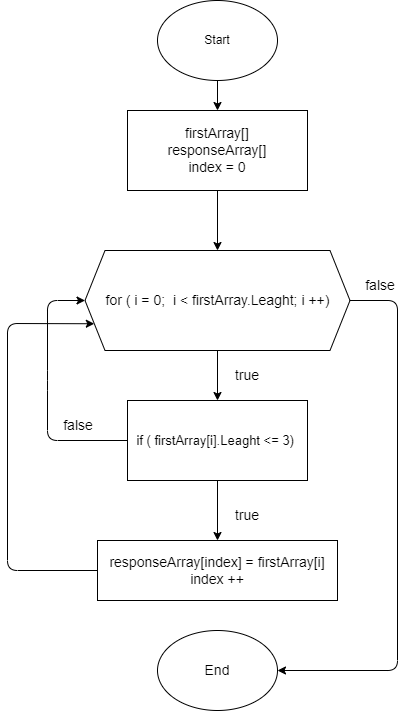

The diagram above was exported from draw.io. Its source (the exported page's mxGraphModel, read from the mxfile embedded in the PNG):
<mxGraphModel dx="613" dy="575" grid="1" gridSize="10" guides="1" tooltips="1" connect="1" arrows="1" fold="1" page="1" pageScale="1" pageWidth="827" pageHeight="1169" math="0" shadow="0">
  <root>
    <mxCell id="0" />
    <mxCell id="1" parent="0" />
    <mxCell id="15" style="edgeStyle=none;html=1;fontSize=14;" edge="1" parent="1" source="2" target="3">
      <mxGeometry relative="1" as="geometry" />
    </mxCell>
    <mxCell id="2" value="Start" style="ellipse;whiteSpace=wrap;html=1;" vertex="1" parent="1">
      <mxGeometry x="190" y="10" width="120" height="80" as="geometry" />
    </mxCell>
    <mxCell id="14" style="edgeStyle=none;html=1;entryX=0.5;entryY=0;entryDx=0;entryDy=0;fontSize=14;" edge="1" parent="1" source="3" target="5">
      <mxGeometry relative="1" as="geometry" />
    </mxCell>
    <mxCell id="18" style="edgeStyle=none;html=1;entryX=1;entryY=0.5;entryDx=0;entryDy=0;fontSize=14;exitX=1;exitY=0.5;exitDx=0;exitDy=0;" edge="1" parent="1" source="5" target="16">
      <mxGeometry relative="1" as="geometry">
        <Array as="points">
          <mxPoint x="430" y="310" />
          <mxPoint x="430" y="680" />
        </Array>
      </mxGeometry>
    </mxCell>
    <mxCell id="3" value="&lt;font style=&quot;font-size: 14px&quot;&gt;firstArray[]&lt;br&gt;responseArray[]&lt;br&gt;index = 0&lt;br&gt;&lt;/font&gt;" style="rounded=0;whiteSpace=wrap;html=1;" vertex="1" parent="1">
      <mxGeometry x="160" y="120" width="180" height="80" as="geometry" />
    </mxCell>
    <mxCell id="12" style="edgeStyle=none;html=1;entryX=0.5;entryY=0;entryDx=0;entryDy=0;fontSize=14;" edge="1" parent="1" source="5" target="6">
      <mxGeometry relative="1" as="geometry" />
    </mxCell>
    <mxCell id="5" value="for ( i = 0;&amp;nbsp; i &amp;lt; firstArray.Leaght; i ++)" style="shape=hexagon;perimeter=hexagonPerimeter2;whiteSpace=wrap;html=1;fixedSize=1;fontSize=14;" vertex="1" parent="1">
      <mxGeometry x="117.5" y="260" width="265" height="100" as="geometry" />
    </mxCell>
    <mxCell id="7" style="edgeStyle=none;html=1;entryX=0;entryY=0.5;entryDx=0;entryDy=0;fontSize=13;" edge="1" parent="1" source="6" target="5">
      <mxGeometry relative="1" as="geometry">
        <Array as="points">
          <mxPoint x="80" y="450" />
          <mxPoint x="80" y="390" />
          <mxPoint x="80" y="310" />
        </Array>
      </mxGeometry>
    </mxCell>
    <mxCell id="13" style="edgeStyle=none;html=1;entryX=0.5;entryY=0;entryDx=0;entryDy=0;fontSize=14;" edge="1" parent="1" source="6" target="8">
      <mxGeometry relative="1" as="geometry" />
    </mxCell>
    <mxCell id="6" value="&lt;font style=&quot;font-size: 13px&quot;&gt;if ( firstArray[i].Leaght &amp;lt;= 3)&amp;nbsp;&lt;/font&gt;" style="rounded=0;whiteSpace=wrap;html=1;" vertex="1" parent="1">
      <mxGeometry x="160" y="410" width="180" height="80" as="geometry" />
    </mxCell>
    <mxCell id="9" style="edgeStyle=none;html=1;entryX=0;entryY=0.75;entryDx=0;entryDy=0;fontSize=13;" edge="1" parent="1" source="8" target="5">
      <mxGeometry relative="1" as="geometry">
        <Array as="points">
          <mxPoint x="40" y="580" />
          <mxPoint x="40" y="333" />
        </Array>
      </mxGeometry>
    </mxCell>
    <mxCell id="8" value="&lt;span style=&quot;font-size: 14px&quot;&gt;responseArray[index] = firstArray[i]&lt;br&gt;index ++&lt;/span&gt;" style="rounded=0;whiteSpace=wrap;html=1;fontSize=13;" vertex="1" parent="1">
      <mxGeometry x="130" y="550" width="240" height="60" as="geometry" />
    </mxCell>
    <mxCell id="10" value="&lt;font style=&quot;font-size: 14px&quot;&gt;false&lt;/font&gt;" style="text;html=1;strokeColor=none;fillColor=none;align=center;verticalAlign=middle;whiteSpace=wrap;rounded=0;fontSize=13;" vertex="1" parent="1">
      <mxGeometry x="81" y="420" width="60" height="30" as="geometry" />
    </mxCell>
    <mxCell id="16" value="End" style="ellipse;whiteSpace=wrap;html=1;fontSize=14;" vertex="1" parent="1">
      <mxGeometry x="190" y="640" width="120" height="80" as="geometry" />
    </mxCell>
    <mxCell id="17" value="&lt;font style=&quot;font-size: 14px&quot;&gt;true&lt;/font&gt;" style="text;html=1;strokeColor=none;fillColor=none;align=center;verticalAlign=middle;whiteSpace=wrap;rounded=0;fontSize=13;" vertex="1" parent="1">
      <mxGeometry x="250" y="370" width="60" height="30" as="geometry" />
    </mxCell>
    <mxCell id="19" value="&lt;font style=&quot;font-size: 14px&quot;&gt;false&lt;/font&gt;" style="text;html=1;strokeColor=none;fillColor=none;align=center;verticalAlign=middle;whiteSpace=wrap;rounded=0;fontSize=13;" vertex="1" parent="1">
      <mxGeometry x="382.5" y="280" width="60" height="30" as="geometry" />
    </mxCell>
    <mxCell id="22" value="&lt;font style=&quot;font-size: 14px&quot;&gt;true&lt;/font&gt;" style="text;html=1;strokeColor=none;fillColor=none;align=center;verticalAlign=middle;whiteSpace=wrap;rounded=0;fontSize=13;" vertex="1" parent="1">
      <mxGeometry x="250" y="510" width="60" height="30" as="geometry" />
    </mxCell>
  </root>
</mxGraphModel>